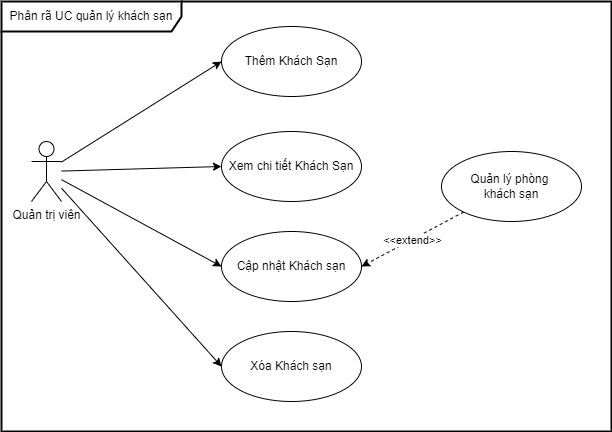

The diagram above was exported from draw.io. Its source (the exported page's mxGraphModel, read from the mxfile embedded in the PNG):
<mxGraphModel dx="1050" dy="621" grid="1" gridSize="10" guides="1" tooltips="1" connect="1" arrows="1" fold="1" page="1" pageScale="1" pageWidth="850" pageHeight="1100" math="0" shadow="0">
  <root>
    <mxCell id="0" />
    <mxCell id="1" parent="0" />
    <mxCell id="xMyNbZjDAsteSu7Bpo7b-1" style="rounded=0;orthogonalLoop=1;jettySize=auto;html=1;entryX=0;entryY=0.5;entryDx=0;entryDy=0;" parent="1" source="xMyNbZjDAsteSu7Bpo7b-3" target="xMyNbZjDAsteSu7Bpo7b-4" edge="1">
      <mxGeometry relative="1" as="geometry" />
    </mxCell>
    <mxCell id="xMyNbZjDAsteSu7Bpo7b-2" style="rounded=0;orthogonalLoop=1;jettySize=auto;html=1;entryX=0;entryY=0.5;entryDx=0;entryDy=0;" parent="1" source="xMyNbZjDAsteSu7Bpo7b-3" target="xMyNbZjDAsteSu7Bpo7b-5" edge="1">
      <mxGeometry relative="1" as="geometry" />
    </mxCell>
    <mxCell id="xMyNbZjDAsteSu7Bpo7b-11" style="rounded=0;orthogonalLoop=1;jettySize=auto;html=1;entryX=0;entryY=0.5;entryDx=0;entryDy=0;" parent="1" source="xMyNbZjDAsteSu7Bpo7b-3" target="xMyNbZjDAsteSu7Bpo7b-8" edge="1">
      <mxGeometry relative="1" as="geometry" />
    </mxCell>
    <mxCell id="xMyNbZjDAsteSu7Bpo7b-12" style="rounded=0;orthogonalLoop=1;jettySize=auto;html=1;entryX=0;entryY=0.5;entryDx=0;entryDy=0;" parent="1" source="xMyNbZjDAsteSu7Bpo7b-3" target="xMyNbZjDAsteSu7Bpo7b-10" edge="1">
      <mxGeometry relative="1" as="geometry" />
    </mxCell>
    <mxCell id="xMyNbZjDAsteSu7Bpo7b-3" value="Quản trị viên" style="shape=umlActor;verticalLabelPosition=bottom;verticalAlign=top;html=1;" parent="1" vertex="1">
      <mxGeometry x="60" y="300" width="30" height="60" as="geometry" />
    </mxCell>
    <mxCell id="xMyNbZjDAsteSu7Bpo7b-4" value="Thêm Khách Sạn" style="ellipse;whiteSpace=wrap;html=1;" parent="1" vertex="1">
      <mxGeometry x="250" y="185" width="140" height="70" as="geometry" />
    </mxCell>
    <mxCell id="xMyNbZjDAsteSu7Bpo7b-5" value="Xem chi tiết Khách Sạn" style="ellipse;whiteSpace=wrap;html=1;" parent="1" vertex="1">
      <mxGeometry x="250" y="290" width="140" height="70" as="geometry" />
    </mxCell>
    <mxCell id="xMyNbZjDAsteSu7Bpo7b-8" value="Cập nhật Khách sạn" style="ellipse;whiteSpace=wrap;html=1;" parent="1" vertex="1">
      <mxGeometry x="250" y="390" width="140" height="70" as="geometry" />
    </mxCell>
    <mxCell id="xMyNbZjDAsteSu7Bpo7b-9" value="Phân rã UC quản lý khách sạn" style="shape=umlFrame;whiteSpace=wrap;html=1;pointerEvents=0;width=180;height=30;strokeWidth=2;" parent="1" vertex="1">
      <mxGeometry x="30" y="160" width="610" height="430" as="geometry" />
    </mxCell>
    <mxCell id="xMyNbZjDAsteSu7Bpo7b-10" value="Xóa Khách sạn" style="ellipse;whiteSpace=wrap;html=1;" parent="1" vertex="1">
      <mxGeometry x="250" y="490" width="140" height="70" as="geometry" />
    </mxCell>
    <mxCell id="wg37yaGGpVlmeJZN8yts-2" style="rounded=0;orthogonalLoop=1;jettySize=auto;html=1;entryX=1;entryY=0.5;entryDx=0;entryDy=0;dashed=1;" parent="1" source="wg37yaGGpVlmeJZN8yts-1" target="xMyNbZjDAsteSu7Bpo7b-8" edge="1">
      <mxGeometry relative="1" as="geometry" />
    </mxCell>
    <mxCell id="wg37yaGGpVlmeJZN8yts-3" value="&amp;lt;&amp;lt;extend&amp;gt;&amp;gt;" style="edgeLabel;html=1;align=center;verticalAlign=middle;resizable=0;points=[];" parent="wg37yaGGpVlmeJZN8yts-2" vertex="1" connectable="0">
      <mxGeometry x="0.0181" relative="1" as="geometry">
        <mxPoint as="offset" />
      </mxGeometry>
    </mxCell>
    <mxCell id="wg37yaGGpVlmeJZN8yts-1" value="Quản lý phòng&amp;nbsp;&lt;div&gt;khách sạn&lt;/div&gt;" style="ellipse;whiteSpace=wrap;html=1;" parent="1" vertex="1">
      <mxGeometry x="470" y="310" width="140" height="70" as="geometry" />
    </mxCell>
  </root>
</mxGraphModel>